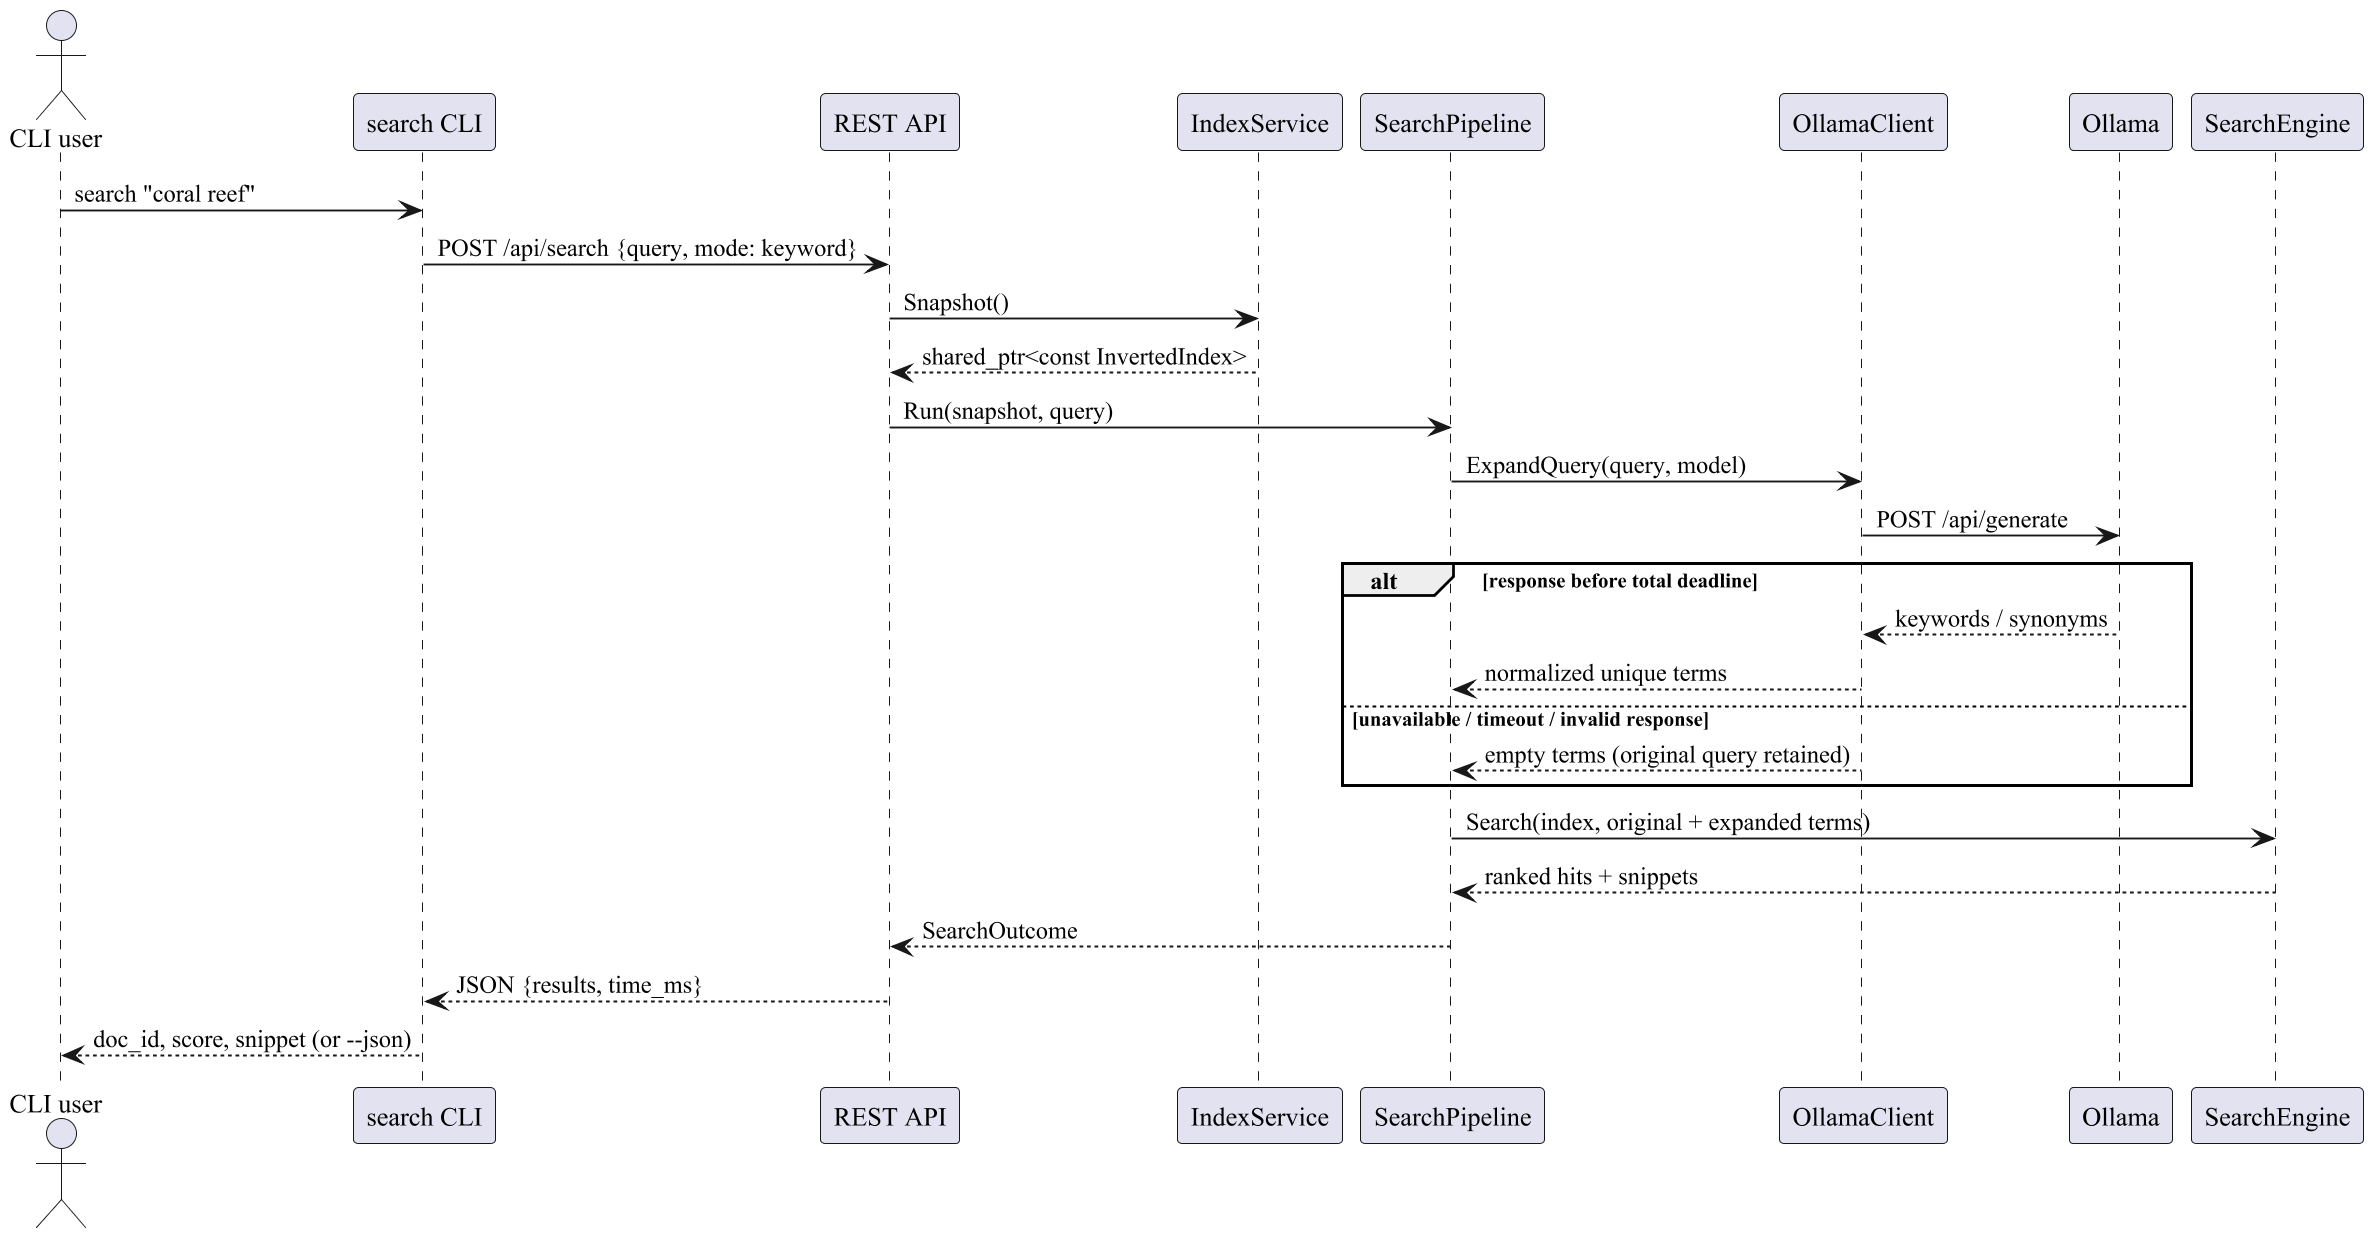

The diagram above was rendered by PlantUML. Its source (embedded in the PNG):
@startuml
skinparam defaultFontName "Times New Roman"
skinparam dpi 180
skinparam shadowing false
actor "CLI user" as User
participant "search CLI" as CLI
participant "REST API" as API
participant IndexService as Index
participant SearchPipeline as Pipeline
participant OllamaClient as LLM
participant Ollama
participant SearchEngine as Engine
User -> CLI : search "coral reef"
CLI -> API : POST /api/search {query, mode: keyword}
API -> Index : Snapshot()
Index --> API : shared_ptr<const InvertedIndex>
API -> Pipeline : Run(snapshot, query)
Pipeline -> LLM : ExpandQuery(query, model)
LLM -> Ollama : POST /api/generate
alt response before total deadline
  Ollama --> LLM : keywords / synonyms
  LLM --> Pipeline : normalized unique terms
else unavailable / timeout / invalid response
  LLM --> Pipeline : empty terms (original query retained)
end
Pipeline -> Engine : Search(index, original + expanded terms)
Engine --> Pipeline : ranked hits + snippets
Pipeline --> API : SearchOutcome
API --> CLI : JSON {results, time_ms}
CLI --> User : doc_id, score, snippet (or --json)
@enduml